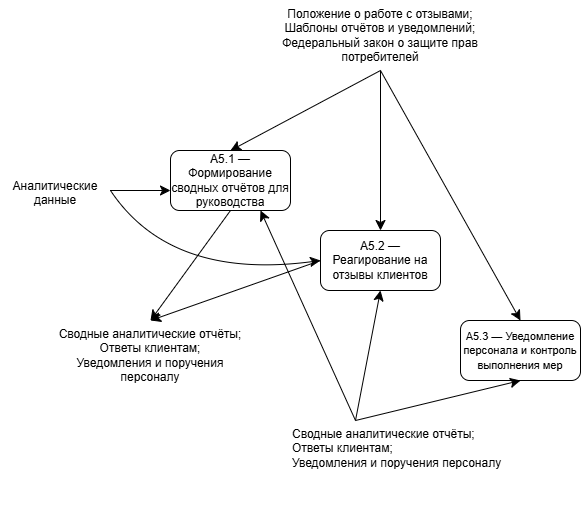

The diagram above was exported from draw.io. Its source (the exported page's mxGraphModel, read from the mxfile embedded in the PNG):
<mxGraphModel dx="1159" dy="699" grid="1" gridSize="10" guides="1" tooltips="1" connect="1" arrows="1" fold="1" page="1" pageScale="1" pageWidth="827" pageHeight="1169" math="0" shadow="0">
  <root>
    <mxCell id="0" />
    <mxCell id="1" parent="0" />
    <mxCell id="4TEzOvBAzcsSai2TwxhO-1" parent="1" style="rounded=1;whiteSpace=wrap;html=1;" value="&lt;p dir=&quot;auto&quot; style=&quot;white-space: pre-wrap;&quot;&gt;A5.1 — Формирование сводных отчётов для руководства&lt;/p&gt;" vertex="1">
      <mxGeometry height="60" width="120" x="190" y="300" as="geometry" />
    </mxCell>
    <mxCell id="4TEzOvBAzcsSai2TwxhO-2" parent="1" style="rounded=1;whiteSpace=wrap;html=1;" value="&lt;p dir=&quot;auto&quot; style=&quot;white-space: pre-wrap;&quot;&gt;A5.2 — Реагирование на отзывы клиентов&lt;/p&gt;" vertex="1">
      <mxGeometry height="60" width="120" x="340" y="380" as="geometry" />
    </mxCell>
    <mxCell id="4TEzOvBAzcsSai2TwxhO-3" parent="1" style="rounded=1;whiteSpace=wrap;html=1;" value="&lt;p dir=&quot;auto&quot; style=&quot;white-space: pre-wrap;&quot;&gt;&lt;font style=&quot;font-size: 11px;&quot;&gt;A5.3 — Уведомление персонала и контроль выполнения мер&lt;/font&gt;&lt;/p&gt;" vertex="1">
      <mxGeometry height="60" width="120" x="480" y="470" as="geometry" />
    </mxCell>
    <mxCell id="4TEzOvBAzcsSai2TwxhO-4" parent="1" style="text;whiteSpace=wrap;html=1;align=center;" value="&lt;p dir=&quot;auto&quot; style=&quot;white-space: pre-wrap;&quot;&gt;Аналитические данные&lt;/p&gt;" vertex="1">
      <mxGeometry height="30" width="110" x="20" y="310" as="geometry" />
    </mxCell>
    <mxCell id="4TEzOvBAzcsSai2TwxhO-5" edge="1" parent="1" source="4TEzOvBAzcsSai2TwxhO-4" style="endArrow=classic;html=1;rounded=0;fontSize=12;startSize=8;endSize=8;curved=1;exitX=1;exitY=1;exitDx=0;exitDy=0;" value="">
      <mxGeometry height="50" relative="1" width="50" as="geometry">
        <mxPoint x="310" y="250" as="sourcePoint" />
        <mxPoint x="190" y="340" as="targetPoint" />
      </mxGeometry>
    </mxCell>
    <mxCell id="4TEzOvBAzcsSai2TwxhO-7" parent="1" style="text;whiteSpace=wrap;html=1;align=center;" value="&lt;span style=&quot;background-color: transparent; color: light-dark(rgb(0, 0, 0), rgb(255, 255, 255));&quot;&gt;Положение о работе с отзывами;&lt;/span&gt;&lt;br&gt;&lt;span style=&quot;background-color: transparent; color: light-dark(rgb(0, 0, 0), rgb(255, 255, 255));&quot;&gt;Шаблоны отчётов и уведомлений;&lt;/span&gt;&lt;br&gt;&lt;span style=&quot;background-color: transparent; color: light-dark(rgb(0, 0, 0), rgb(255, 255, 255));&quot;&gt;Федеральный закон о защите прав потребителей&lt;/span&gt;" vertex="1">
      <mxGeometry height="70" width="230" x="285" y="150" as="geometry" />
    </mxCell>
    <mxCell id="4TEzOvBAzcsSai2TwxhO-8" edge="1" parent="1" source="4TEzOvBAzcsSai2TwxhO-7" style="endArrow=classic;html=1;rounded=0;fontSize=12;startSize=8;endSize=8;curved=1;exitX=0.5;exitY=1;exitDx=0;exitDy=0;entryX=0.5;entryY=0;entryDx=0;entryDy=0;" target="4TEzOvBAzcsSai2TwxhO-1" value="">
      <mxGeometry height="50" relative="1" width="50" as="geometry">
        <mxPoint x="290" y="280" as="sourcePoint" />
        <mxPoint x="340" y="230" as="targetPoint" />
      </mxGeometry>
    </mxCell>
    <mxCell id="4TEzOvBAzcsSai2TwxhO-9" edge="1" parent="1" source="4TEzOvBAzcsSai2TwxhO-7" style="endArrow=classic;html=1;rounded=0;fontSize=12;startSize=8;endSize=8;curved=1;exitX=0.5;exitY=1;exitDx=0;exitDy=0;entryX=0.5;entryY=0;entryDx=0;entryDy=0;" target="4TEzOvBAzcsSai2TwxhO-2" value="">
      <mxGeometry height="50" relative="1" width="50" as="geometry">
        <mxPoint x="490" y="250" as="sourcePoint" />
        <mxPoint x="540" y="200" as="targetPoint" />
      </mxGeometry>
    </mxCell>
    <mxCell id="4TEzOvBAzcsSai2TwxhO-10" edge="1" parent="1" source="4TEzOvBAzcsSai2TwxhO-7" style="endArrow=classic;html=1;rounded=0;fontSize=12;startSize=8;endSize=8;curved=1;exitX=0.5;exitY=1;exitDx=0;exitDy=0;entryX=0.5;entryY=0;entryDx=0;entryDy=0;" target="4TEzOvBAzcsSai2TwxhO-3" value="">
      <mxGeometry height="50" relative="1" width="50" as="geometry">
        <mxPoint x="540" y="260" as="sourcePoint" />
        <mxPoint x="590" y="210" as="targetPoint" />
      </mxGeometry>
    </mxCell>
    <mxCell id="4TEzOvBAzcsSai2TwxhO-13" parent="1" style="text;whiteSpace=wrap;html=1;align=center;" value="&lt;span style=&quot;background-color: transparent; color: light-dark(rgb(0, 0, 0), rgb(255, 255, 255));&quot;&gt;Сводные аналитические отчёты;&lt;/span&gt;&lt;br&gt;&lt;span style=&quot;background-color: transparent; color: light-dark(rgb(0, 0, 0), rgb(255, 255, 255));&quot;&gt;Ответы клиентам;&lt;/span&gt;&lt;br&gt;&lt;span style=&quot;background-color: transparent; color: light-dark(rgb(0, 0, 0), rgb(255, 255, 255));&quot;&gt;Уведомления и поручения персоналу&lt;/span&gt;" vertex="1">
      <mxGeometry height="90" width="200" x="70" y="470" as="geometry" />
    </mxCell>
    <mxCell id="4TEzOvBAzcsSai2TwxhO-21" edge="1" parent="1" source="4TEzOvBAzcsSai2TwxhO-1" style="endArrow=classic;html=1;rounded=0;fontSize=12;startSize=8;endSize=8;curved=1;exitX=0.5;exitY=1;exitDx=0;exitDy=0;entryX=0.5;entryY=0;entryDx=0;entryDy=0;" target="4TEzOvBAzcsSai2TwxhO-13" value="">
      <mxGeometry height="50" relative="1" width="50" as="geometry">
        <mxPoint x="390" y="440" as="sourcePoint" />
        <mxPoint x="440" y="390" as="targetPoint" />
      </mxGeometry>
    </mxCell>
    <mxCell id="4TEzOvBAzcsSai2TwxhO-22" edge="1" parent="1" source="4TEzOvBAzcsSai2TwxhO-2" style="endArrow=classic;html=1;rounded=0;fontSize=12;startSize=8;endSize=8;curved=1;exitX=0;exitY=0.5;exitDx=0;exitDy=0;entryX=0.5;entryY=0;entryDx=0;entryDy=0;" target="4TEzOvBAzcsSai2TwxhO-13" value="">
      <mxGeometry height="50" relative="1" width="50" as="geometry">
        <Array as="points" />
        <mxPoint x="430" y="420" as="sourcePoint" />
        <mxPoint x="480" y="370" as="targetPoint" />
      </mxGeometry>
    </mxCell>
    <mxCell id="4TEzOvBAzcsSai2TwxhO-23" parent="1" style="text;whiteSpace=wrap;html=1;" value="&lt;span style=&quot;background-color: transparent; color: light-dark(rgb(0, 0, 0), rgb(255, 255, 255));&quot;&gt;Сводные аналитические отчёты;&lt;/span&gt;&lt;br&gt;&lt;span style=&quot;background-color: transparent; color: light-dark(rgb(0, 0, 0), rgb(255, 255, 255));&quot;&gt;Ответы клиентам;&lt;/span&gt;&lt;br&gt;&lt;span style=&quot;background-color: transparent; color: light-dark(rgb(0, 0, 0), rgb(255, 255, 255));&quot;&gt;Уведомления и поручения персоналу&lt;/span&gt;" vertex="1">
      <mxGeometry height="100" width="260" x="310" y="570" as="geometry" />
    </mxCell>
    <mxCell id="4TEzOvBAzcsSai2TwxhO-26" edge="1" parent="1" source="4TEzOvBAzcsSai2TwxhO-23" style="endArrow=classic;html=1;rounded=0;fontSize=12;startSize=8;endSize=8;curved=1;entryX=0.5;entryY=1;entryDx=0;entryDy=0;exitX=0.25;exitY=0;exitDx=0;exitDy=0;" target="4TEzOvBAzcsSai2TwxhO-3" value="">
      <mxGeometry height="50" relative="1" width="50" as="geometry">
        <mxPoint x="570" y="440" as="sourcePoint" />
        <mxPoint x="620" y="390" as="targetPoint" />
      </mxGeometry>
    </mxCell>
    <mxCell id="4TEzOvBAzcsSai2TwxhO-27" edge="1" parent="1" source="4TEzOvBAzcsSai2TwxhO-4" style="endArrow=classic;html=1;rounded=0;fontSize=12;startSize=8;endSize=8;curved=1;exitX=1;exitY=1;exitDx=0;exitDy=0;" value="">
      <mxGeometry height="50" relative="1" width="50" as="geometry">
        <Array as="points">
          <mxPoint x="190" y="430" />
        </Array>
        <mxPoint x="290" y="460" as="sourcePoint" />
        <mxPoint x="340" y="410" as="targetPoint" />
      </mxGeometry>
    </mxCell>
    <mxCell id="4TEzOvBAzcsSai2TwxhO-29" edge="1" parent="1" source="4TEzOvBAzcsSai2TwxhO-23" style="endArrow=classic;html=1;rounded=0;fontSize=12;startSize=8;endSize=8;curved=1;entryX=0.75;entryY=1;entryDx=0;entryDy=0;exitX=0.25;exitY=0;exitDx=0;exitDy=0;" target="4TEzOvBAzcsSai2TwxhO-1" value="">
      <mxGeometry height="50" relative="1" width="50" as="geometry">
        <mxPoint x="370" y="570" as="sourcePoint" />
        <mxPoint x="420" y="520" as="targetPoint" />
      </mxGeometry>
    </mxCell>
    <mxCell id="4TEzOvBAzcsSai2TwxhO-30" edge="1" parent="1" source="4TEzOvBAzcsSai2TwxhO-23" style="endArrow=classic;html=1;rounded=0;fontSize=12;startSize=8;endSize=8;curved=1;entryX=0.5;entryY=1;entryDx=0;entryDy=0;exitX=0.25;exitY=0;exitDx=0;exitDy=0;" target="4TEzOvBAzcsSai2TwxhO-2" value="">
      <mxGeometry height="50" relative="1" width="50" as="geometry">
        <mxPoint x="370" y="550" as="sourcePoint" />
        <mxPoint x="420" y="500" as="targetPoint" />
      </mxGeometry>
    </mxCell>
  </root>
</mxGraphModel>